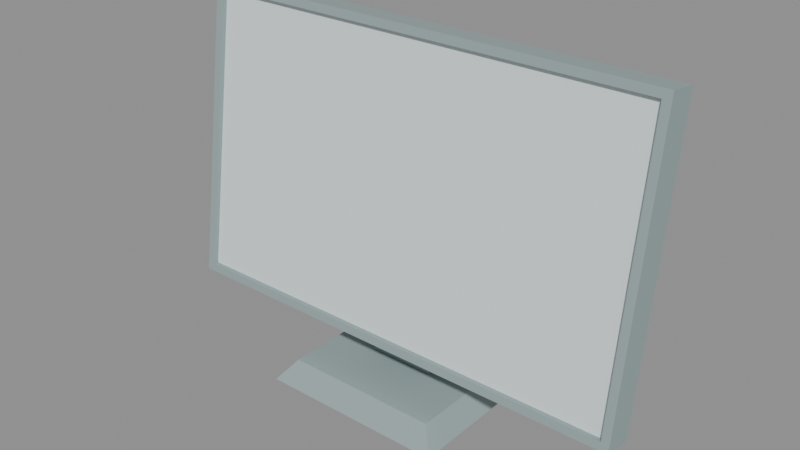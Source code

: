# Source: computerScreen.blend  (saved by Blender 5.2.44; exported with 4.5.12 LTS)
import bpy
from mathutils import Matrix  # noqa: F401  (used for matrix-valued properties, if any)

bpy.ops.wm.read_factory_settings(use_empty=True)
scene = bpy.context.scene
scene.name = 'Scene'

# ---- materials (node trees are filled in below, after node groups)
mat_metaldark = bpy.data.materials.new('metalDark')
mat_metaldark.use_backface_culling = True
mat_metaldark.diffuse_color = (0.3059, 0.3882, 0.3882, 1.0)
mat_metal = bpy.data.materials.new('metal')
mat_metal.use_backface_culling = True
mat_metal.diffuse_color = (0.7406, 0.8229, 0.8396, 1.0)

# ---- material node trees
mat_metaldark.use_nodes = True; mat_metaldark.node_tree.nodes.clear()
_N = mat_metaldark.node_tree.nodes; _L = mat_metaldark.node_tree.links
n0 = _N.new('ShaderNodeBsdfPrincipled'); n0.name = 'Principled BSDF'; n0.location = (10, 300)
n0.inputs[0].default_value = (0.3059, 0.3882, 0.3882, 1.0)
n0.inputs[2].default_value = 1.0
n0.inputs[10].default_value = 0.005
n1 = _N.new('ShaderNodeOutputMaterial'); n1.name = 'Material Output'; n1.location = (300, 300)
_L.new(n0.outputs[0], n1.inputs[0])
n1.is_active_output = True
mat_metal.use_nodes = True; mat_metal.node_tree.nodes.clear()
_N = mat_metal.node_tree.nodes; _L = mat_metal.node_tree.links
n0 = _N.new('ShaderNodeBsdfPrincipled'); n0.name = 'Principled BSDF'; n0.location = (10, 300)
n0.inputs[0].default_value = (0.7406, 0.8229, 0.8396, 1.0)
n0.inputs[2].default_value = 1.0
n0.inputs[10].default_value = 0.005
n1 = _N.new('ShaderNodeOutputMaterial'); n1.name = 'Material Output'; n1.location = (300, 300)
_L.new(n0.outputs[0], n1.inputs[0])
n1.is_active_output = True

# ---- meshes
me_mesh_computerscreen = bpy.data.meshes.new('Mesh computerScreen')
me_mesh_computerscreen.from_pydata([(-1.444e-15, 0.03058, 0.04948), (-1.444e-15, 0.05528, 0.04601), (-1.444e-15, 0.06498, 0.2943), (-1.444e-15, 0.08968, 0.2908), (0.006776, 0.03152, 0.05619), (0.006776, 0.03581, 0.05559), (0.3859, 0.03152, 0.05619), (0.3859, 0.03581, 0.05559), (-1.444e-15, 0.03058, 0.04948), (0.3859, 0.03152, 0.05619), (0.3927, 0.03058, 0.04948), (0.3927, 0.06498, 0.2943), (0.3859, 0.06404, 0.2876), (0.006776, 0.06404, 0.2876), (0.006776, 0.03152, 0.05619), (-1.444e-15, 0.06498, 0.2943), (0.3927, 0.05528, 0.04601), (0.1601, 0.06171, 0.09177), (-1.444e-15, 0.05528, 0.04601), (-1.444e-15, 0.08968, 0.2908), (0.1601, 0.06552, 0.1189), (0.2164, 0.06552, 0.1189), (0.2164, 0.06171, 0.09177), (0.3927, 0.08968, 0.2908), (0.006776, 0.03152, 0.05619), (0.006776, 0.06404, 0.2876), (0.006776, 0.03581, 0.05559), (0.006776, 0.06833, 0.287), (-1.444e-15, 0.05528, 0.04601), (-1.444e-15, 0.03058, 0.04948), (0.3927, 0.05528, 0.04601), (0.3927, 0.03058, 0.04948), (0.006776, 0.06833, 0.287), (0.006776, 0.06404, 0.2876), (0.3859, 0.06833, 0.287), (0.3859, 0.06404, 0.2876), (-1.444e-15, 0.06498, 0.2943), (-1.444e-15, 0.08968, 0.2908), (0.3927, 0.06498, 0.2943), (0.3927, 0.08968, 0.2908), (0.3927, 0.03058, 0.04948), (0.3927, 0.06498, 0.2943), (0.3927, 0.05528, 0.04601), (0.3927, 0.08968, 0.2908), (0.3859, 0.03152, 0.05619), (0.3859, 0.03581, 0.05559), (0.3859, 0.06404, 0.2876), (0.3859, 0.06833, 0.287), (0.1601, 0.06552, 0.1189), (0.1601, 0.07044, 0.1189), (0.2164, 0.06552, 0.1189), (0.2164, 0.07044, 0.1189), (0.1601, 0.06171, 0.09177), (0.1601, 0.06394, 0.09177), (0.1601, 0.06552, 0.1189), (0.1601, 0.06394, 0.01733), (0.1601, 0.08561, 0.01733), (0.1601, 0.07044, 0.1189), (0.1601, 0.08561, 0.1037), (0.2164, 0.06394, 0.01733), (0.2164, 0.06394, 0.09177), (0.2164, 0.08561, 0.01733), (0.2164, 0.06552, 0.1189), (0.2164, 0.07044, 0.1189), (0.2164, 0.08561, 0.1037), (0.2164, 0.06171, 0.09177), (0.1601, 0.08561, 0.01733), (0.2164, 0.08561, 0.01733), (0.1601, 0.08561, 0.1037), (0.2164, 0.08561, 0.1037), (0.11, 5.414e-16, -8.015e-32), (0.11, 0.104, -8.015e-32), (0.123, 0.013, 0.01733), (0.123, 0.09967, 0.01733), (0.123, 0.09967, 0.01733), (0.1601, 0.06394, 0.01733), (0.123, 0.013, 0.01733), (0.2534, 0.013, 0.01733), (0.2164, 0.06394, 0.01733), (0.2164, 0.08561, 0.01733), (0.1601, 0.08561, 0.01733), (0.2534, 0.09967, 0.01733), (0.2664, 5.414e-16, -8.015e-32), (0.2534, 0.013, 0.01733), (0.2664, 0.104, -8.015e-32), (0.2534, 0.09967, 0.01733), (0.1601, 0.08561, 0.1037), (0.2164, 0.08561, 0.1037), (0.1601, 0.07044, 0.1189), (0.2164, 0.07044, 0.1189), (0.1601, 0.06394, 0.09177), (0.1601, 0.06171, 0.09177), (0.2164, 0.06394, 0.09177), (0.2164, 0.06171, 0.09177), (0.2164, 0.06394, 0.01733), (0.1601, 0.06394, 0.01733), (0.2164, 0.06394, 0.09177), (0.1601, 0.06394, 0.09177), (0.11, 0.104, -8.015e-32), (0.2664, 0.104, -8.015e-32), (0.123, 0.09967, 0.01733), (0.2534, 0.09967, 0.01733), (0.11, 0.104, -8.015e-32), (0.11, 5.414e-16, -8.015e-32), (0.2664, 0.104, -8.015e-32), (0.2664, 5.414e-16, -8.015e-32), (0.2664, 5.414e-16, -8.015e-32), (0.11, 5.414e-16, -8.015e-32), (0.2534, 0.013, 0.01733), (0.123, 0.013, 0.01733), (0.3859, 0.03581, 0.05559), (0.006776, 0.03581, 0.05559), (0.3859, 0.06833, 0.287), (0.006776, 0.06833, 0.287)], [], [(2, 1, 0), (1, 2, 3), (6, 5, 4), (5, 6, 7), (10, 9, 8), (9, 10, 11), (9, 11, 12), (12, 11, 13), (14, 8, 9), (8, 14, 15), (15, 14, 13), (15, 13, 11), (18, 17, 16), (17, 18, 19), (17, 19, 20), (20, 19, 21), (22, 16, 17), (16, 22, 23), (23, 22, 21), (23, 21, 19), (26, 25, 24), (25, 26, 27), (30, 29, 28), (29, 30, 31), (34, 33, 32), (33, 34, 35), (38, 37, 36), (37, 38, 39), (42, 41, 40), (41, 42, 43), (46, 45, 44), (45, 46, 47), (50, 49, 48), (49, 50, 51), (54, 53, 52), (53, 54, 55), (55, 54, 56), (56, 54, 57), (56, 57, 58), (61, 60, 59), (60, 61, 62), (62, 61, 63), (63, 61, 64), (62, 65, 60), (68, 67, 66), (67, 68, 69), (72, 71, 70), (71, 72, 73), (76, 75, 74), (75, 76, 77), (75, 77, 78), (78, 77, 79), (80, 74, 75), (74, 80, 81), (81, 80, 79), (81, 79, 77), (84, 83, 82), (83, 84, 85), (88, 87, 86), (87, 88, 89), (92, 91, 90), (91, 92, 93), (96, 95, 94), (95, 96, 97), (100, 99, 98), (99, 100, 101), (104, 103, 102), (103, 104, 105), (108, 107, 106), (107, 108, 109), (112, 111, 110), (111, 112, 113)])
me_mesh_computerscreen.polygons.foreach_set('use_smooth', [0, 0, 1, 1, 0, 0, 0, 0, 0, 1, 0, 0, 0, 0, 0, 0, 0, 0, 0, 0, 0, 0, 0, 0, 1, 0, 0, 0, 0, 0, 0, 0, 0, 0, 0, 0, 0, 0, 0, 0, 0, 0, 0, 0, 0, 0, 0, 0, 0, 0, 0, 0, 0, 0, 0, 0, 0, 0, 0, 0, 0, 0, 0, 0, 0, 0, 0, 0, 0, 0, 0, 0])
me_mesh_computerscreen.polygons.foreach_set('material_index', [0, 0, 0, 0, 0, 0, 0, 0, 0, 0, 0, 0, 0, 0, 0, 0, 0, 0, 0, 0, 0, 0, 0, 0, 0, 0, 0, 0, 0, 0, 0, 0, 0, 0, 0, 0, 0, 0, 0, 0, 0, 0, 0, 0, 0, 0, 0, 0, 0, 0, 0, 0, 0, 0, 0, 0, 0, 0, 0, 0, 0, 0, 0, 0, 0, 0, 0, 0, 0, 0, 1, 1])
_uv = me_mesh_computerscreen.uv_layers.new(name='UVMap')
_uv.uv.foreach_set('vector', [-2.558, 11.59, -2.176, 1.811, -1.204, 1.948, -2.176, 1.811, -2.558, 11.59, -3.531, 11.45, -15.19, -0.921, -0.2668, -1.092, -0.2668, -0.921, -0.2668, -1.092, -15.19, -0.921, -15.19, -1.092, 15.46, 2.097, 15.19, 2.363, -5.685e-14, 2.097, 15.19, 2.363, 15.46, 2.097, 15.46, 11.83, 15.19, 2.363, 15.46, 11.83, 15.19, 11.56, 15.19, 11.56, 15.46, 11.83, 0.2668, 11.56, 0.2668, 2.363, -5.685e-14, 2.097, 15.19, 2.363, -5.685e-14, 2.097, 0.2668, 2.363, -5.685e-14, 11.83, -5.685e-14, 11.83, 0.2668, 2.363, 0.2668, 11.56, -5.685e-14, 11.83, 0.2668, 11.56, 15.46, 11.83, 5.684e-14, 2.097, -6.302, 3.916, -15.46, 2.097, -6.302, 3.916, 5.684e-14, 2.097, 5.684e-14, 11.83, -6.302, 3.916, 5.684e-14, 11.83, -6.302, 4.995, -6.302, 4.995, 5.684e-14, 11.83, -8.52, 4.995, -8.52, 3.916, -15.46, 2.097, -6.302, 3.916, -15.46, 2.097, -8.52, 3.916, -15.46, 11.83, -15.46, 11.83, -8.52, 3.916, -8.52, 4.995, -15.46, 11.83, -8.52, 4.995, 5.684e-14, 11.83, 1.41, 2.188, 2.521, 11.32, 1.241, 2.212, 2.521, 11.32, 1.41, 2.188, 2.69, 11.3, 15.46, -1.903, -5.684e-14, -0.921, -5.684e-14, -1.903, -5.684e-14, -0.921, 15.46, -1.903, 15.46, -0.921, 15.19, -1.092, 0.2668, -0.921, 0.2668, -1.092, 0.2668, -0.921, 15.19, -1.092, 15.19, -0.921, -15.46, -0.921, 5.684e-14, -1.903, 5.684e-14, -0.921, 5.684e-14, -1.903, -15.46, -0.921, -15.46, -1.903, 2.176, 1.811, 2.558, 11.59, 1.204, 1.948, 2.558, 11.59, 2.176, 1.811, 3.531, 11.45, -2.521, 11.32, -1.41, 2.188, -1.241, 2.212, -1.41, 2.188, -2.521, 11.32, -2.69, 11.3, 8.52, 2.58, 6.302, 2.773, 6.302, 2.58, 6.302, 2.773, 8.52, 2.58, 8.52, 2.773, -2.58, 4.681, -2.517, 3.613, -2.429, 3.613, -2.517, 3.613, -2.58, 4.681, -2.517, 0.6824, -2.517, 0.6824, -2.58, 4.681, -3.37, 0.6824, -3.37, 0.6824, -2.58, 4.681, -2.773, 4.681, -3.37, 0.6824, -2.773, 4.681, -3.37, 4.084, 3.37, 0.6824, 2.517, 3.613, 2.517, 0.6824, 2.517, 3.613, 3.37, 0.6824, 2.58, 4.681, 2.58, 4.681, 3.37, 0.6824, 2.773, 4.681, 2.773, 4.681, 3.37, 0.6824, 3.37, 4.084, 2.58, 4.681, 2.429, 3.613, 2.517, 3.613, -6.302, 4.084, -8.52, 0.6824, -6.302, 0.6824, -8.52, 0.6824, -6.302, 4.084, -8.52, 4.084, -0.5118, 3.452, -4.095, 2.599, -2.132e-14, 2.599, -4.095, 2.599, -0.5118, 3.452, -3.924, 3.452, 4.844, 0.5118, 6.302, 2.517, 4.844, 3.924, 6.302, 2.517, 4.844, 0.5118, 9.978, 0.5118, 6.302, 2.517, 9.978, 0.5118, 8.52, 2.517, 8.52, 2.517, 9.978, 0.5118, 8.52, 3.37, 6.302, 3.37, 4.844, 3.924, 6.302, 2.517, 4.844, 3.924, 6.302, 3.37, 9.978, 3.924, 9.978, 3.924, 6.302, 3.37, 8.52, 3.37, 9.978, 3.924, 8.52, 3.37, 9.978, 0.5118, 4.095, -6.294, 0.5118, -5.441, 2.131e-14, -6.294, 0.5118, -5.441, 4.095, -6.294, 3.924, -5.441, -6.302, 1.349, -8.52, 0.5047, -6.302, 0.5047, -8.52, 0.5047, -6.302, 1.349, -8.52, 1.349, -8.52, 2.517, -6.302, 2.429, -6.302, 2.517, -6.302, 2.429, -8.52, 2.517, -8.52, 2.429, 8.52, 3.613, 6.302, 0.6824, 8.52, 0.6824, 6.302, 0.6824, 8.52, 3.613, 6.302, 3.613, -4.844, -0.2897, -10.49, -0.9931, -4.332, -0.9931, -10.49, -0.9931, -4.844, -0.2897, -9.978, -0.2897, -10.49, 4.095, -4.332, 0.0, -4.332, 4.095, -4.332, 0.0, -10.49, 4.095, -10.49, 0.0, 9.978, 0.8531, 4.332, 0.0, 10.49, 0.0, 4.332, 0.0, 9.978, 0.8531, 4.844, 0.8531, 15.19, 11.56, 0.2668, 2.363, 15.19, 2.363, 0.2668, 2.363, 15.19, 11.56, 0.2668, 11.56])
me_mesh_computerscreen.materials.append(mat_metaldark)
me_mesh_computerscreen.materials.append(mat_metal)
me_mesh_computerscreen.update()
me_mesh_computerscreen.normals_split_custom_set([tuple(v) for v in zip(*[iter([-1.0, -6.708e-21, 0.0, -1.0, -6.708e-21, 0.0, -1.0, -6.708e-21, 0.0, -1.0, 0.0, 0.0, -1.0, 0.0, 0.0, -1.0, 0.0, 0.0, 0.0, 0.1392, 0.9903, 0.0, 0.1392, 0.9903, 0.0, 0.1392, 0.9903, 0.0, 0.1392, 0.9903, 0.0, 0.1392, 0.9903, 0.0, 0.1392, 0.9903, 0.0, -0.9903, 0.1392, 0.0, -0.9903, 0.1392, 0.0, -0.9903, 0.1392, -5.56e-07, -0.9903, 0.1392, -5.56e-07, -0.9903, 0.1392, -5.56e-07, -0.9903, 0.1392, -4.78e-07, -0.9903, 0.1392, -4.78e-07, -0.9903, 0.1392, -4.78e-07, -0.9903, 0.1392, 0.0, -0.9903, 0.1392, 0.0, -0.9903, 0.1392, 0.0, -0.9903, 0.1392, 0.0, -0.9903, 0.1392, 0.0, -0.9903, 0.1392, 0.0, -0.9903, 0.1392, 5.56e-07, -0.9903, 0.1392, 5.56e-07, -0.9903, 0.1392, 5.56e-07, -0.9903, 0.1392, 5.882e-07, -0.9903, 0.1392, 5.882e-07, -0.9903, 0.1392, 5.882e-07, -0.9903, 0.1392, 0.0, -0.9903, 0.1392, 0.0, -0.9903, 0.1392, 0.0, -0.9903, 0.1392, 0.0, 0.9903, -0.1392, 0.0, 0.9903, -0.1392, 0.0, 0.9903, -0.1392, 0.0, 0.9903, -0.1392, 0.0, 0.9903, -0.1392, 0.0, 0.9903, -0.1392, 0.0, 0.9903, -0.1392, 0.0, 0.9903, -0.1392, 0.0, 0.9903, -0.1392, 0.0, 0.9903, -0.1392, 0.0, 0.9903, -0.1392, 0.0, 0.9903, -0.1392, 0.0, 0.9903, -0.1392, 0.0, 0.9903, -0.1392, 0.0, 0.9903, -0.1392, 0.0, 0.9903, -0.1392, 0.0, 0.9903, -0.1392, 0.0, 0.9903, -0.1392, 4.82e-08, 0.9903, -0.1392, 4.82e-08, 0.9903, -0.1392, 4.82e-08, 0.9903, -0.1392, 0.0, 0.9903, -0.1392, 0.0, 0.9903, -0.1392, 0.0, 0.9903, -0.1392, 1.0, -2.299e-07, 0.0, 1.0, -2.299e-07, 0.0, 1.0, -2.299e-07, 0.0, 1.0, 0.0, 0.0, 1.0, 0.0, 0.0, 1.0, 0.0, 0.0, 0.0, -0.1392, -0.9903, 0.0, -0.1392, -0.9903, 0.0, -0.1392, -0.9903, 0.0, -0.1392, -0.9903, 0.0, -0.1392, -0.9903, 0.0, -0.1392, -0.9903, 0.0, -0.1392, -0.9903, 0.0, -0.1392, -0.9903, 0.0, -0.1392, -0.9903, 0.0, -0.1392, -0.9903, 0.0, -0.1392, -0.9903, 0.0, -0.1392, -0.9903, 0.0, 0.1392, 0.9903, 0.0, 0.1392, 0.9903, 0.0, 0.1392, 0.9903, 0.0, 0.1392, 0.9903, 0.0, 0.1392, 0.9903, 0.0, 0.1392, 0.9903, 1.0, -2.417e-06, 0.0, 1.0, -2.417e-06, 0.0, 1.0, -2.417e-06, 0.0, 1.0, 0.0, 0.0, 1.0, 0.0, 0.0, 1.0, 0.0, 0.0, -1.0, -9.399e-06, 0.0, -1.0, -9.399e-06, 0.0, -1.0, -9.399e-06, 0.0, -1.0, 4.225e-06, 0.0, -1.0, 4.225e-06, 0.0, -1.0, 4.225e-06, 0.0, 0.0, 0.0, 1.0, 0.0, 0.0, 1.0, 0.0, 0.0, 1.0, 0.0, 0.0, 1.0, 0.0, 0.0, 1.0, 0.0, 0.0, 1.0, -1.0, 0.0, 0.0, -1.0, 0.0, 0.0, -1.0, 0.0, 0.0, -1.0, 0.0, 0.0, -1.0, 0.0, 0.0, -1.0, 0.0, 0.0, -1.0, 0.0, 0.0, -1.0, 0.0, 0.0, -1.0, 0.0, 0.0, -1.0, 0.0, 0.0, -1.0, 0.0, 0.0, -1.0, 0.0, 0.0, -1.0, 1.421e-06, 0.0, -1.0, 1.421e-06, 0.0, -1.0, 1.421e-06, 0.0, 1.0, 0.0, 0.0, 1.0, 0.0, 0.0, 1.0, 0.0, 0.0, 1.0, -5.281e-06, 0.0, 1.0, -5.281e-06, 0.0, 1.0, -5.281e-06, 0.0, 1.0, 0.0, 0.0, 1.0, 0.0, 0.0, 1.0, 0.0, 0.0, 1.0, 0.0, 0.0, 1.0, 0.0, 0.0, 1.0, 0.0, 0.0, 1.0, 0.0, 0.0, 1.0, 0.0, 0.0, 1.0, 0.0, 0.0, 0.0, 1.0, 0.0, 0.0, 1.0, 0.0, 0.0, 1.0, 0.0, 0.0, 1.0, 0.0, 0.0, 1.0, 0.0, 0.0, 1.0, 0.0, -0.8, 0.0, 0.6, -0.8, 0.0, 0.6, -0.8, 0.0, 0.6, -0.8, 0.0, 0.6, -0.8, 0.0, 0.6, -0.8, 0.0, 0.6, -3.627e-08, 0.0, 1.0, -3.627e-08, 0.0, 1.0, -3.627e-08, 0.0, 1.0, 0.0, 0.0, 1.0, 0.0, 0.0, 1.0, 0.0, 0.0, 1.0, 0.0, 0.0, 1.0, 0.0, 0.0, 1.0, 0.0, 0.0, 1.0, 0.0, 0.0, 1.0, 0.0, 0.0, 1.0, 0.0, 0.0, 1.0, 0.0, 0.0, 1.0, 0.0, 0.0, 1.0, 0.0, 0.0, 1.0, 0.0, 0.0, 1.0, 0.0, 0.0, 1.0, 0.0, 0.0, 1.0, 0.0, 0.0, 1.0, 0.0, 0.0, 1.0, 0.0, 0.0, 1.0, 0.0, 0.0, 1.0, 0.0, 0.0, 1.0, 0.0, 0.0, 1.0, 0.8, 0.0, 0.6, 0.8, 0.0, 0.6, 0.8, 0.0, 0.6, 0.8, 0.0, 0.6, 0.8, 0.0, 0.6, 0.8, 0.0, 0.6, 0.0, 0.7071, 0.7071, 0.0, 0.7071, 0.7071, 0.0, 0.7071, 0.7071, 0.0, 0.7071, 0.7071, 0.0, 0.7071, 0.7071, 0.0, 0.7071, 0.7071, 0.0, 0.0, -1.0, 0.0, 0.0, -1.0, 0.0, 0.0, -1.0, 0.0, 0.0, -1.0, 0.0, 0.0, -1.0, 0.0, 0.0, -1.0, 0.0, -1.0, 0.0, 0.0, -1.0, 0.0, 0.0, -1.0, 0.0, 0.0, -1.0, 0.0, 0.0, -1.0, 0.0, 0.0, -1.0, 0.0, 0.0, 0.9701, 0.2425, 0.0, 0.9701, 0.2425, 0.0, 0.9701, 0.2425, 0.0, 0.9701, 0.2425, 0.0, 0.9701, 0.2425, 0.0, 0.9701, 0.2425, 0.0, 0.0, -1.0, 0.0, 0.0, -1.0, 0.0, 0.0, -1.0, 0.0, 0.0, -1.0, 0.0, 0.0, -1.0, 0.0, 0.0, -1.0, 0.0, -0.8, 0.6, 0.0, -0.8, 0.6, 0.0, -0.8, 0.6, 0.0, -0.8, 0.6, 0.0, -0.8, 0.6, 0.0, -0.8, 0.6, 0.0, -0.9903, 0.1392, 0.0, -0.9903, 0.1392, 0.0, -0.9903, 0.1392, 0.0, -0.9903, 0.1392, 0.0, -0.9903, 0.1392, 0.0, -0.9903, 0.1392])] * 3)])

# ---- objects
ob_computerscreen_clone = bpy.data.objects.new('computerScreen(Clone)', me_mesh_computerscreen)

# ---- transforms, parenting, visibility, modifiers, constraints
ob_computerscreen_clone.location = (0.0, 0.0, 0.0)
ob_computerscreen_clone.rotation_mode = 'QUATERNION'
ob_computerscreen_clone.rotation_quaternion = (1.0, 0.0, 0.0, 0.0)
ob_computerscreen_clone.scale = (2.0, 2.0, 2.0)

# ---- collection membership
scene.collection.objects.link(ob_computerscreen_clone)

# ---- scene / render settings (as saved in the file)
scene.frame_start = 1; scene.frame_end = 250; scene.frame_set(1)
scene.render.engine = 'BLENDER_EEVEE_NEXT'
scene.render.bake_bias = 0.0
scene.render.bake_samples = 0
scene.render.compositor_device = 'GPU'
scene.eevee.use_volume_custom_range = False
scene.eevee.fast_gi_thickness_near = 0.1
scene.eevee.fast_gi_thickness_far = 0.0
scene.eevee.ray_tracing_options.screen_trace_thickness = 0.1
bpy.context.view_layer.update()

# ---- added for rendering (the .blend has no active camera and no usable light): camera, sun + grey world if the file has none
cam_auto = bpy.data.cameras.new('AutoCamera')
cam_auto.lens = 50.0
cam_auto.sensor_width = 36.0
cam_auto.clip_end = 1000.0
ob_auto_camera = bpy.data.objects.new('AutoCamera', cam_auto)
scene.collection.objects.link(ob_auto_camera)
ob_auto_camera.location = (1.32091, -1.00987, 1.03687)
ob_auto_camera.rotation_euler = (1.09748, -7.21219e-08, 0.694738)
scene.camera = ob_auto_camera
light_auto_sun = bpy.data.lights.new('AutoSun', 'SUN')
light_auto_sun.energy = 3.0
light_auto_sun.angle = 0.0523599
ob_auto_sun = bpy.data.objects.new('AutoSun', light_auto_sun)
scene.collection.objects.link(ob_auto_sun)
ob_auto_sun.rotation_euler = (0.872665, 0.174533, 0.523599)
if scene.world is None:
    world_auto = bpy.data.worlds.new('AutoWorld')
    world_auto.color = (0.3, 0.3, 0.3)
    scene.world = world_auto
bpy.context.view_layer.update()
